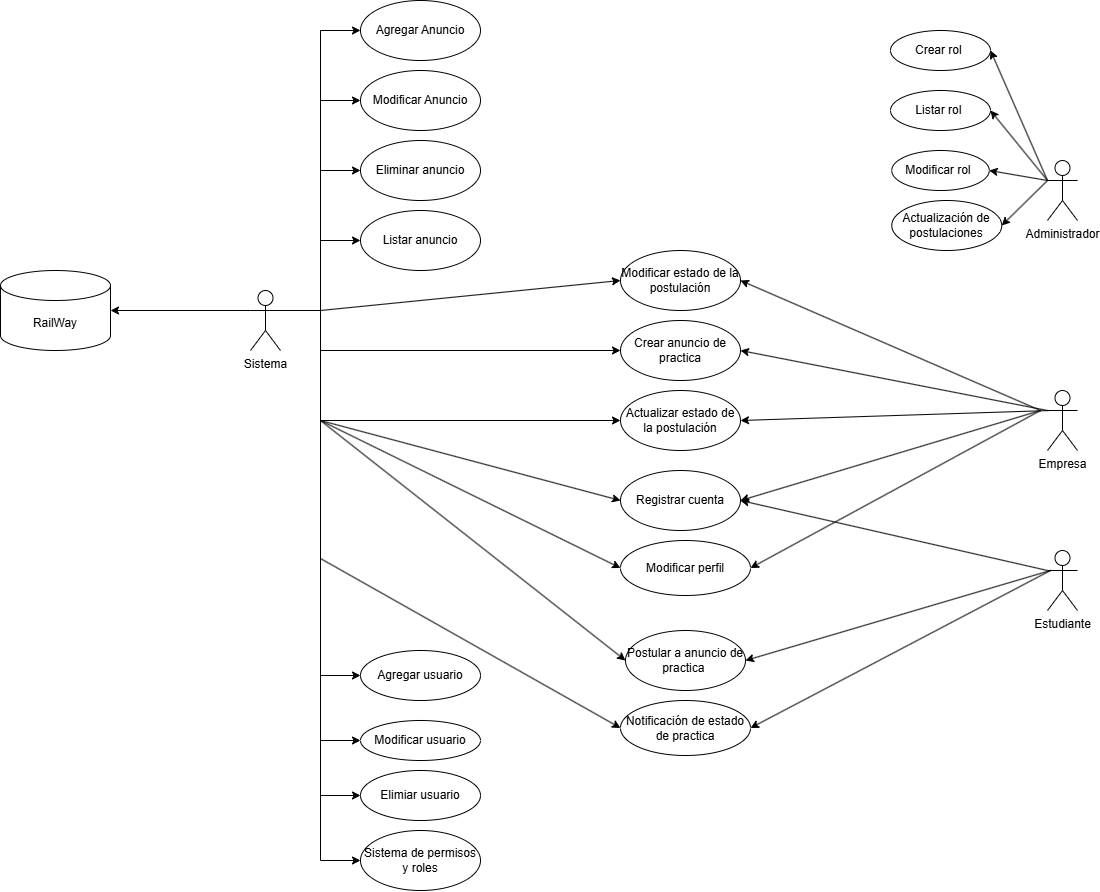

The diagram above was exported from draw.io. Its source (the exported page's mxGraphModel, read from the mxfile embedded in the PNG):
<mxGraphModel dx="2920" dy="2069" grid="1" gridSize="10" guides="1" tooltips="1" connect="1" arrows="1" fold="1" page="1" pageScale="1" pageWidth="827" pageHeight="1169" math="0" shadow="0">
  <root>
    <mxCell id="0" />
    <mxCell id="1" parent="0" />
    <mxCell id="2dqTqkX2nNqnJIM3l8I5-19" style="edgeStyle=orthogonalEdgeStyle;rounded=0;orthogonalLoop=1;jettySize=auto;html=1;exitX=1;exitY=0.3333333333333333;exitDx=0;exitDy=0;exitPerimeter=0;entryX=0;entryY=0.5;entryDx=0;entryDy=0;" edge="1" parent="1" source="2dqTqkX2nNqnJIM3l8I5-1" target="2dqTqkX2nNqnJIM3l8I5-13">
      <mxGeometry relative="1" as="geometry" />
    </mxCell>
    <mxCell id="2dqTqkX2nNqnJIM3l8I5-21" style="edgeStyle=orthogonalEdgeStyle;rounded=0;orthogonalLoop=1;jettySize=auto;html=1;exitX=1;exitY=0.3333333333333333;exitDx=0;exitDy=0;exitPerimeter=0;entryX=0;entryY=0.5;entryDx=0;entryDy=0;" edge="1" parent="1" source="2dqTqkX2nNqnJIM3l8I5-1" target="2dqTqkX2nNqnJIM3l8I5-14">
      <mxGeometry relative="1" as="geometry" />
    </mxCell>
    <mxCell id="2dqTqkX2nNqnJIM3l8I5-22" style="edgeStyle=orthogonalEdgeStyle;rounded=0;orthogonalLoop=1;jettySize=auto;html=1;exitX=1;exitY=0.3333333333333333;exitDx=0;exitDy=0;exitPerimeter=0;entryX=0;entryY=0.5;entryDx=0;entryDy=0;" edge="1" parent="1" source="2dqTqkX2nNqnJIM3l8I5-1" target="2dqTqkX2nNqnJIM3l8I5-12">
      <mxGeometry relative="1" as="geometry" />
    </mxCell>
    <mxCell id="2dqTqkX2nNqnJIM3l8I5-59" style="edgeStyle=orthogonalEdgeStyle;rounded=0;orthogonalLoop=1;jettySize=auto;html=1;exitX=0;exitY=0.3333333333333333;exitDx=0;exitDy=0;exitPerimeter=0;" edge="1" parent="1" source="2dqTqkX2nNqnJIM3l8I5-1" target="2dqTqkX2nNqnJIM3l8I5-57">
      <mxGeometry relative="1" as="geometry" />
    </mxCell>
    <mxCell id="2dqTqkX2nNqnJIM3l8I5-1" value="Sistema&lt;div&gt;&lt;br&gt;&lt;/div&gt;" style="shape=umlActor;verticalLabelPosition=bottom;verticalAlign=top;html=1;outlineConnect=0;" vertex="1" parent="1">
      <mxGeometry y="280" width="30" height="60" as="geometry" />
    </mxCell>
    <mxCell id="2dqTqkX2nNqnJIM3l8I5-2" value="Estudiante" style="shape=umlActor;verticalLabelPosition=bottom;verticalAlign=top;html=1;outlineConnect=0;" vertex="1" parent="1">
      <mxGeometry x="797" y="540" width="30" height="60" as="geometry" />
    </mxCell>
    <mxCell id="2dqTqkX2nNqnJIM3l8I5-3" value="Empresa" style="shape=umlActor;verticalLabelPosition=bottom;verticalAlign=top;html=1;outlineConnect=0;" vertex="1" parent="1">
      <mxGeometry x="797" y="380" width="30" height="60" as="geometry" />
    </mxCell>
    <mxCell id="2dqTqkX2nNqnJIM3l8I5-4" value="Administrador&lt;div&gt;&lt;br&gt;&lt;/div&gt;" style="shape=umlActor;verticalLabelPosition=bottom;verticalAlign=top;html=1;outlineConnect=0;" vertex="1" parent="1">
      <mxGeometry x="797" y="150" width="30" height="60" as="geometry" />
    </mxCell>
    <mxCell id="2dqTqkX2nNqnJIM3l8I5-10" value="Modificar estado de la postulación" style="ellipse;whiteSpace=wrap;html=1;" vertex="1" parent="1">
      <mxGeometry x="370" y="240" width="120" height="60" as="geometry" />
    </mxCell>
    <mxCell id="2dqTqkX2nNqnJIM3l8I5-11" value="Crear rol&amp;nbsp;" style="ellipse;whiteSpace=wrap;html=1;" vertex="1" parent="1">
      <mxGeometry x="640" y="20" width="100" height="40" as="geometry" />
    </mxCell>
    <mxCell id="2dqTqkX2nNqnJIM3l8I5-12" value="Listar anuncio" style="ellipse;whiteSpace=wrap;html=1;" vertex="1" parent="1">
      <mxGeometry x="110" y="200" width="120" height="60" as="geometry" />
    </mxCell>
    <mxCell id="2dqTqkX2nNqnJIM3l8I5-13" value="Agregar Anuncio" style="ellipse;whiteSpace=wrap;html=1;" vertex="1" parent="1">
      <mxGeometry x="110" y="-10" width="120" height="60" as="geometry" />
    </mxCell>
    <mxCell id="2dqTqkX2nNqnJIM3l8I5-14" value="Eliminar anuncio" style="ellipse;whiteSpace=wrap;html=1;" vertex="1" parent="1">
      <mxGeometry x="110" y="130" width="120" height="60" as="geometry" />
    </mxCell>
    <mxCell id="2dqTqkX2nNqnJIM3l8I5-15" value="Agregar usuario" style="ellipse;whiteSpace=wrap;html=1;" vertex="1" parent="1">
      <mxGeometry x="110" y="640" width="120" height="50" as="geometry" />
    </mxCell>
    <mxCell id="2dqTqkX2nNqnJIM3l8I5-16" value="Sistema de permisos y roles" style="ellipse;whiteSpace=wrap;html=1;" vertex="1" parent="1">
      <mxGeometry x="110" y="820" width="120" height="60" as="geometry" />
    </mxCell>
    <mxCell id="2dqTqkX2nNqnJIM3l8I5-26" value="Actualización de postulaciones" style="ellipse;whiteSpace=wrap;html=1;" vertex="1" parent="1">
      <mxGeometry x="641.25" y="190" width="110" height="50" as="geometry" />
    </mxCell>
    <mxCell id="2dqTqkX2nNqnJIM3l8I5-27" value="Listar rol&amp;nbsp;" style="ellipse;whiteSpace=wrap;html=1;" vertex="1" parent="1">
      <mxGeometry x="640" y="80" width="100" height="40" as="geometry" />
    </mxCell>
    <mxCell id="2dqTqkX2nNqnJIM3l8I5-28" value="Modificar rol&amp;nbsp;" style="ellipse;whiteSpace=wrap;html=1;" vertex="1" parent="1">
      <mxGeometry x="641.25" y="140" width="97.5" height="40" as="geometry" />
    </mxCell>
    <mxCell id="2dqTqkX2nNqnJIM3l8I5-31" value="Actualizar estado de la postulación" style="ellipse;whiteSpace=wrap;html=1;" vertex="1" parent="1">
      <mxGeometry x="370" y="380" width="120" height="60" as="geometry" />
    </mxCell>
    <mxCell id="2dqTqkX2nNqnJIM3l8I5-36" value="" style="endArrow=classic;html=1;rounded=0;entryX=1;entryY=0.5;entryDx=0;entryDy=0;exitX=0;exitY=0.3333333333333333;exitDx=0;exitDy=0;exitPerimeter=0;" edge="1" parent="1" source="2dqTqkX2nNqnJIM3l8I5-4" target="2dqTqkX2nNqnJIM3l8I5-11">
      <mxGeometry width="50" height="50" relative="1" as="geometry">
        <mxPoint x="1000" y="130" as="sourcePoint" />
        <mxPoint x="1050" y="80" as="targetPoint" />
      </mxGeometry>
    </mxCell>
    <mxCell id="2dqTqkX2nNqnJIM3l8I5-37" value="" style="endArrow=classic;html=1;rounded=0;entryX=1;entryY=0.5;entryDx=0;entryDy=0;exitX=0;exitY=0.3333333333333333;exitDx=0;exitDy=0;exitPerimeter=0;" edge="1" parent="1" source="2dqTqkX2nNqnJIM3l8I5-4" target="2dqTqkX2nNqnJIM3l8I5-27">
      <mxGeometry width="50" height="50" relative="1" as="geometry">
        <mxPoint x="807" y="180" as="sourcePoint" />
        <mxPoint x="750" y="50" as="targetPoint" />
      </mxGeometry>
    </mxCell>
    <mxCell id="2dqTqkX2nNqnJIM3l8I5-38" value="" style="endArrow=classic;html=1;rounded=0;entryX=1;entryY=0.5;entryDx=0;entryDy=0;" edge="1" parent="1" target="2dqTqkX2nNqnJIM3l8I5-28">
      <mxGeometry width="50" height="50" relative="1" as="geometry">
        <mxPoint x="797" y="170" as="sourcePoint" />
        <mxPoint x="760" y="60" as="targetPoint" />
      </mxGeometry>
    </mxCell>
    <mxCell id="2dqTqkX2nNqnJIM3l8I5-41" value="" style="endArrow=classic;html=1;rounded=0;exitX=0;exitY=0.3333333333333333;exitDx=0;exitDy=0;exitPerimeter=0;entryX=1;entryY=0.5;entryDx=0;entryDy=0;" edge="1" parent="1" source="2dqTqkX2nNqnJIM3l8I5-3" target="2dqTqkX2nNqnJIM3l8I5-44">
      <mxGeometry width="50" height="50" relative="1" as="geometry">
        <mxPoint x="430" y="570" as="sourcePoint" />
        <mxPoint x="730" y="510" as="targetPoint" />
      </mxGeometry>
    </mxCell>
    <mxCell id="2dqTqkX2nNqnJIM3l8I5-43" value="" style="endArrow=classic;html=1;rounded=0;exitX=0;exitY=0.3333333333333333;exitDx=0;exitDy=0;exitPerimeter=0;entryX=1;entryY=0.5;entryDx=0;entryDy=0;" edge="1" parent="1" source="2dqTqkX2nNqnJIM3l8I5-4" target="2dqTqkX2nNqnJIM3l8I5-26">
      <mxGeometry width="50" height="50" relative="1" as="geometry">
        <mxPoint x="450" y="320" as="sourcePoint" />
        <mxPoint x="500" y="270" as="targetPoint" />
      </mxGeometry>
    </mxCell>
    <mxCell id="2dqTqkX2nNqnJIM3l8I5-44" value="Crear anuncio de practica" style="ellipse;whiteSpace=wrap;html=1;" vertex="1" parent="1">
      <mxGeometry x="370" y="310" width="120" height="60" as="geometry" />
    </mxCell>
    <mxCell id="2dqTqkX2nNqnJIM3l8I5-45" value="Postular a anuncio de practica&amp;nbsp;" style="ellipse;whiteSpace=wrap;html=1;" vertex="1" parent="1">
      <mxGeometry x="375" y="620" width="120" height="60" as="geometry" />
    </mxCell>
    <mxCell id="2dqTqkX2nNqnJIM3l8I5-46" value="" style="endArrow=classic;html=1;rounded=0;entryX=0;entryY=0.5;entryDx=0;entryDy=0;" edge="1" parent="1" target="2dqTqkX2nNqnJIM3l8I5-44">
      <mxGeometry width="50" height="50" relative="1" as="geometry">
        <mxPoint x="70" y="340" as="sourcePoint" />
        <mxPoint x="-90" y="390" as="targetPoint" />
      </mxGeometry>
    </mxCell>
    <mxCell id="2dqTqkX2nNqnJIM3l8I5-47" value="" style="endArrow=classic;html=1;rounded=0;entryX=0;entryY=0.5;entryDx=0;entryDy=0;" edge="1" parent="1" target="2dqTqkX2nNqnJIM3l8I5-45">
      <mxGeometry width="50" height="50" relative="1" as="geometry">
        <mxPoint x="70" y="410" as="sourcePoint" />
        <mxPoint x="-350" y="440" as="targetPoint" />
      </mxGeometry>
    </mxCell>
    <mxCell id="2dqTqkX2nNqnJIM3l8I5-48" value="" style="endArrow=classic;html=1;rounded=0;entryX=1;entryY=0.5;entryDx=0;entryDy=0;" edge="1" parent="1" target="2dqTqkX2nNqnJIM3l8I5-45">
      <mxGeometry width="50" height="50" relative="1" as="geometry">
        <mxPoint x="800" y="560" as="sourcePoint" />
        <mxPoint x="550" y="520" as="targetPoint" />
      </mxGeometry>
    </mxCell>
    <mxCell id="2dqTqkX2nNqnJIM3l8I5-49" value="" style="endArrow=classic;html=1;rounded=0;entryX=1;entryY=0.5;entryDx=0;entryDy=0;" edge="1" parent="1" target="2dqTqkX2nNqnJIM3l8I5-31">
      <mxGeometry width="50" height="50" relative="1" as="geometry">
        <mxPoint x="800" y="400" as="sourcePoint" />
        <mxPoint x="540" y="540" as="targetPoint" />
      </mxGeometry>
    </mxCell>
    <mxCell id="2dqTqkX2nNqnJIM3l8I5-50" value="" style="endArrow=classic;html=1;rounded=0;entryX=0;entryY=0.5;entryDx=0;entryDy=0;" edge="1" parent="1" target="2dqTqkX2nNqnJIM3l8I5-31">
      <mxGeometry width="50" height="50" relative="1" as="geometry">
        <mxPoint x="70" y="410" as="sourcePoint" />
        <mxPoint x="500" y="420" as="targetPoint" />
      </mxGeometry>
    </mxCell>
    <mxCell id="2dqTqkX2nNqnJIM3l8I5-51" value="Notificación de estado de practica" style="ellipse;whiteSpace=wrap;html=1;" vertex="1" parent="1">
      <mxGeometry x="370" y="690" width="130" height="55" as="geometry" />
    </mxCell>
    <mxCell id="2dqTqkX2nNqnJIM3l8I5-52" value="" style="endArrow=classic;html=1;rounded=0;entryX=1;entryY=0.5;entryDx=0;entryDy=0;" edge="1" parent="1" target="2dqTqkX2nNqnJIM3l8I5-51">
      <mxGeometry width="50" height="50" relative="1" as="geometry">
        <mxPoint x="800" y="560" as="sourcePoint" />
        <mxPoint x="500" y="560" as="targetPoint" />
      </mxGeometry>
    </mxCell>
    <mxCell id="2dqTqkX2nNqnJIM3l8I5-53" value="" style="endArrow=classic;html=1;rounded=0;entryX=0;entryY=0.5;entryDx=0;entryDy=0;" edge="1" parent="1" target="2dqTqkX2nNqnJIM3l8I5-51">
      <mxGeometry width="50" height="50" relative="1" as="geometry">
        <mxPoint x="70" y="548" as="sourcePoint" />
        <mxPoint x="-50" y="500" as="targetPoint" />
      </mxGeometry>
    </mxCell>
    <mxCell id="2dqTqkX2nNqnJIM3l8I5-54" value="" style="endArrow=classic;html=1;rounded=0;entryX=1;entryY=0.5;entryDx=0;entryDy=0;" edge="1" parent="1" target="2dqTqkX2nNqnJIM3l8I5-10">
      <mxGeometry width="50" height="50" relative="1" as="geometry">
        <mxPoint x="790" y="400" as="sourcePoint" />
        <mxPoint x="700" y="300" as="targetPoint" />
      </mxGeometry>
    </mxCell>
    <mxCell id="2dqTqkX2nNqnJIM3l8I5-55" value="" style="endArrow=classic;html=1;rounded=0;entryX=0;entryY=0.5;entryDx=0;entryDy=0;" edge="1" parent="1" target="2dqTqkX2nNqnJIM3l8I5-10">
      <mxGeometry width="50" height="50" relative="1" as="geometry">
        <mxPoint x="70" y="300" as="sourcePoint" />
        <mxPoint x="210" y="300" as="targetPoint" />
      </mxGeometry>
    </mxCell>
    <mxCell id="2dqTqkX2nNqnJIM3l8I5-56" value="Modificar perfil" style="ellipse;whiteSpace=wrap;html=1;" vertex="1" parent="1">
      <mxGeometry x="370" y="530" width="130" height="55" as="geometry" />
    </mxCell>
    <mxCell id="2dqTqkX2nNqnJIM3l8I5-57" value="RailWay" style="shape=cylinder3;whiteSpace=wrap;html=1;boundedLbl=1;backgroundOutline=1;size=15;" vertex="1" parent="1">
      <mxGeometry x="-250" y="260" width="110" height="80" as="geometry" />
    </mxCell>
    <mxCell id="2dqTqkX2nNqnJIM3l8I5-61" value="&lt;div&gt;Registrar cuenta&lt;/div&gt;" style="ellipse;whiteSpace=wrap;html=1;" vertex="1" parent="1">
      <mxGeometry x="370" y="460" width="120" height="60" as="geometry" />
    </mxCell>
    <mxCell id="2dqTqkX2nNqnJIM3l8I5-62" value="" style="endArrow=classic;html=1;rounded=0;entryX=0;entryY=0.5;entryDx=0;entryDy=0;" edge="1" parent="1" target="2dqTqkX2nNqnJIM3l8I5-61">
      <mxGeometry width="50" height="50" relative="1" as="geometry">
        <mxPoint x="70" y="410" as="sourcePoint" />
        <mxPoint x="320" y="430" as="targetPoint" />
      </mxGeometry>
    </mxCell>
    <mxCell id="2dqTqkX2nNqnJIM3l8I5-63" value="" style="endArrow=classic;html=1;rounded=0;entryX=1;entryY=0.5;entryDx=0;entryDy=0;" edge="1" parent="1" target="2dqTqkX2nNqnJIM3l8I5-61">
      <mxGeometry width="50" height="50" relative="1" as="geometry">
        <mxPoint x="790" y="400" as="sourcePoint" />
        <mxPoint x="720" y="480" as="targetPoint" />
      </mxGeometry>
    </mxCell>
    <mxCell id="2dqTqkX2nNqnJIM3l8I5-64" value="" style="endArrow=classic;html=1;rounded=0;exitX=0;exitY=0.3333333333333333;exitDx=0;exitDy=0;exitPerimeter=0;entryX=1;entryY=0.5;entryDx=0;entryDy=0;" edge="1" parent="1" source="2dqTqkX2nNqnJIM3l8I5-2" target="2dqTqkX2nNqnJIM3l8I5-61">
      <mxGeometry width="50" height="50" relative="1" as="geometry">
        <mxPoint x="670" y="540" as="sourcePoint" />
        <mxPoint x="720" y="490" as="targetPoint" />
      </mxGeometry>
    </mxCell>
    <mxCell id="2dqTqkX2nNqnJIM3l8I5-65" value="" style="endArrow=classic;html=1;rounded=0;entryX=0;entryY=0.5;entryDx=0;entryDy=0;" edge="1" parent="1" target="2dqTqkX2nNqnJIM3l8I5-56">
      <mxGeometry width="50" height="50" relative="1" as="geometry">
        <mxPoint x="70" y="410" as="sourcePoint" />
        <mxPoint x="710" y="760" as="targetPoint" />
      </mxGeometry>
    </mxCell>
    <mxCell id="2dqTqkX2nNqnJIM3l8I5-66" value="" style="endArrow=classic;html=1;rounded=0;entryX=1;entryY=0.5;entryDx=0;entryDy=0;" edge="1" parent="1" target="2dqTqkX2nNqnJIM3l8I5-56">
      <mxGeometry width="50" height="50" relative="1" as="geometry">
        <mxPoint x="790" y="400" as="sourcePoint" />
        <mxPoint x="500" y="500" as="targetPoint" />
      </mxGeometry>
    </mxCell>
    <mxCell id="2dqTqkX2nNqnJIM3l8I5-68" value="" style="endArrow=classic;html=1;rounded=0;entryX=0;entryY=0.5;entryDx=0;entryDy=0;" edge="1" parent="1" target="2dqTqkX2nNqnJIM3l8I5-16">
      <mxGeometry width="50" height="50" relative="1" as="geometry">
        <mxPoint x="70" y="300" as="sourcePoint" />
        <mxPoint x="110" y="750" as="targetPoint" />
        <Array as="points">
          <mxPoint x="70" y="850" />
        </Array>
      </mxGeometry>
    </mxCell>
    <mxCell id="2dqTqkX2nNqnJIM3l8I5-70" value="Modificar usuario" style="ellipse;whiteSpace=wrap;html=1;" vertex="1" parent="1">
      <mxGeometry x="110" y="710" width="120" height="40" as="geometry" />
    </mxCell>
    <mxCell id="2dqTqkX2nNqnJIM3l8I5-71" value="Elimiar usuario" style="ellipse;whiteSpace=wrap;html=1;" vertex="1" parent="1">
      <mxGeometry x="110" y="760" width="120" height="50" as="geometry" />
    </mxCell>
    <mxCell id="2dqTqkX2nNqnJIM3l8I5-72" value="" style="endArrow=classic;html=1;rounded=0;entryX=0;entryY=0.5;entryDx=0;entryDy=0;" edge="1" parent="1" target="2dqTqkX2nNqnJIM3l8I5-15">
      <mxGeometry width="50" height="50" relative="1" as="geometry">
        <mxPoint x="70" y="665" as="sourcePoint" />
        <mxPoint x="20" y="670" as="targetPoint" />
      </mxGeometry>
    </mxCell>
    <mxCell id="2dqTqkX2nNqnJIM3l8I5-73" value="Modificar Anuncio" style="ellipse;whiteSpace=wrap;html=1;" vertex="1" parent="1">
      <mxGeometry x="110" y="60" width="120" height="60" as="geometry" />
    </mxCell>
    <mxCell id="2dqTqkX2nNqnJIM3l8I5-74" value="" style="endArrow=classic;html=1;rounded=0;entryX=0;entryY=0.5;entryDx=0;entryDy=0;" edge="1" parent="1" target="2dqTqkX2nNqnJIM3l8I5-73">
      <mxGeometry width="50" height="50" relative="1" as="geometry">
        <mxPoint x="70" y="90" as="sourcePoint" />
        <mxPoint x="-50" y="140" as="targetPoint" />
      </mxGeometry>
    </mxCell>
    <mxCell id="2dqTqkX2nNqnJIM3l8I5-75" value="" style="endArrow=classic;html=1;rounded=0;entryX=0;entryY=0.5;entryDx=0;entryDy=0;" edge="1" parent="1" target="2dqTqkX2nNqnJIM3l8I5-70">
      <mxGeometry width="50" height="50" relative="1" as="geometry">
        <mxPoint x="70" y="730" as="sourcePoint" />
        <mxPoint x="-20" y="680" as="targetPoint" />
      </mxGeometry>
    </mxCell>
    <mxCell id="2dqTqkX2nNqnJIM3l8I5-76" value="" style="endArrow=classic;html=1;rounded=0;entryX=0;entryY=0.5;entryDx=0;entryDy=0;" edge="1" parent="1" target="2dqTqkX2nNqnJIM3l8I5-71">
      <mxGeometry width="50" height="50" relative="1" as="geometry">
        <mxPoint x="70" y="785" as="sourcePoint" />
        <mxPoint x="120" y="740" as="targetPoint" />
      </mxGeometry>
    </mxCell>
  </root>
</mxGraphModel>